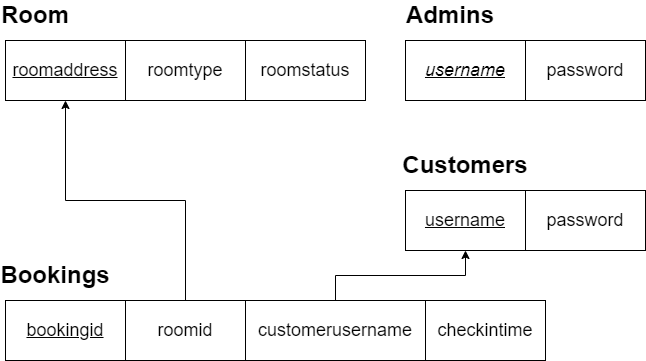

The diagram above was exported from draw.io. Its source (the exported page's mxGraphModel, read from the mxfile embedded in the PNG):
<mxGraphModel dx="1038" dy="521" grid="1" gridSize="10" guides="1" tooltips="1" connect="1" arrows="1" fold="1" page="1" pageScale="1" pageWidth="850" pageHeight="1100" math="0" shadow="0">
  <root>
    <mxCell id="0" />
    <mxCell id="1" parent="0" />
    <mxCell id="LOseynOe7JGXSh5DRWya-1" value="&lt;u&gt;&lt;font style=&quot;font-size: 18px&quot;&gt;roomaddress&lt;/font&gt;&lt;/u&gt;" style="rounded=0;whiteSpace=wrap;html=1;" vertex="1" parent="1">
      <mxGeometry x="70" y="140" width="120" height="60" as="geometry" />
    </mxCell>
    <mxCell id="LOseynOe7JGXSh5DRWya-4" value="&lt;font style=&quot;font-size: 18px&quot;&gt;roomtype&lt;/font&gt;" style="rounded=0;whiteSpace=wrap;html=1;" vertex="1" parent="1">
      <mxGeometry x="190" y="140" width="120" height="60" as="geometry" />
    </mxCell>
    <mxCell id="LOseynOe7JGXSh5DRWya-5" value="&lt;font style=&quot;font-size: 18px&quot;&gt;roomstatus&lt;/font&gt;" style="rounded=0;whiteSpace=wrap;html=1;" vertex="1" parent="1">
      <mxGeometry x="310" y="140" width="120" height="60" as="geometry" />
    </mxCell>
    <mxCell id="LOseynOe7JGXSh5DRWya-6" value="&lt;u&gt;&lt;font style=&quot;font-size: 18px&quot;&gt;username&lt;/font&gt;&lt;/u&gt;" style="rounded=0;whiteSpace=wrap;html=1;" vertex="1" parent="1">
      <mxGeometry x="470" y="290" width="120" height="60" as="geometry" />
    </mxCell>
    <mxCell id="LOseynOe7JGXSh5DRWya-7" value="&lt;font style=&quot;font-size: 18px&quot;&gt;password&lt;/font&gt;" style="rounded=0;whiteSpace=wrap;html=1;" vertex="1" parent="1">
      <mxGeometry x="590" y="290" width="120" height="60" as="geometry" />
    </mxCell>
    <mxCell id="LOseynOe7JGXSh5DRWya-8" value="&lt;font style=&quot;font-size: 18px&quot;&gt;password&lt;/font&gt;" style="rounded=0;whiteSpace=wrap;html=1;" vertex="1" parent="1">
      <mxGeometry x="590" y="140" width="120" height="60" as="geometry" />
    </mxCell>
    <mxCell id="LOseynOe7JGXSh5DRWya-9" value="&lt;i&gt;&lt;font style=&quot;font-size: 18px&quot;&gt;&lt;u&gt;username&lt;/u&gt;&lt;/font&gt;&lt;/i&gt;" style="rounded=0;whiteSpace=wrap;html=1;" vertex="1" parent="1">
      <mxGeometry x="470" y="140" width="120" height="60" as="geometry" />
    </mxCell>
    <mxCell id="LOseynOe7JGXSh5DRWya-11" value="&lt;b&gt;&lt;font style=&quot;font-size: 24px&quot;&gt;Customers&lt;/font&gt;&lt;/b&gt;" style="text;html=1;strokeColor=none;fillColor=none;align=center;verticalAlign=middle;whiteSpace=wrap;rounded=0;" vertex="1" parent="1">
      <mxGeometry x="500" y="250" width="60" height="30" as="geometry" />
    </mxCell>
    <mxCell id="LOseynOe7JGXSh5DRWya-14" value="&lt;span style=&quot;font-size: 24px&quot;&gt;&lt;b&gt;Admins&lt;/b&gt;&lt;/span&gt;" style="text;html=1;strokeColor=none;fillColor=none;align=center;verticalAlign=middle;whiteSpace=wrap;rounded=0;" vertex="1" parent="1">
      <mxGeometry x="485" y="100" width="60" height="30" as="geometry" />
    </mxCell>
    <mxCell id="LOseynOe7JGXSh5DRWya-15" value="&lt;b&gt;&lt;font style=&quot;font-size: 24px&quot;&gt;Room&lt;/font&gt;&lt;/b&gt;" style="text;html=1;strokeColor=none;fillColor=none;align=center;verticalAlign=middle;whiteSpace=wrap;rounded=0;" vertex="1" parent="1">
      <mxGeometry x="70" y="100" width="60" height="30" as="geometry" />
    </mxCell>
    <mxCell id="LOseynOe7JGXSh5DRWya-16" value="&lt;u&gt;&lt;font style=&quot;font-size: 18px&quot;&gt;bookingid&lt;/font&gt;&lt;/u&gt;" style="rounded=0;whiteSpace=wrap;html=1;" vertex="1" parent="1">
      <mxGeometry x="70" y="400" width="120" height="60" as="geometry" />
    </mxCell>
    <mxCell id="LOseynOe7JGXSh5DRWya-22" style="edgeStyle=orthogonalEdgeStyle;rounded=0;orthogonalLoop=1;jettySize=auto;html=1;entryX=0.5;entryY=1;entryDx=0;entryDy=0;fontSize=18;" edge="1" parent="1" source="LOseynOe7JGXSh5DRWya-17" target="LOseynOe7JGXSh5DRWya-1">
      <mxGeometry relative="1" as="geometry" />
    </mxCell>
    <mxCell id="LOseynOe7JGXSh5DRWya-17" value="&lt;font style=&quot;font-size: 18px&quot;&gt;roomid&lt;/font&gt;" style="rounded=0;whiteSpace=wrap;html=1;" vertex="1" parent="1">
      <mxGeometry x="190" y="400" width="120" height="60" as="geometry" />
    </mxCell>
    <mxCell id="LOseynOe7JGXSh5DRWya-24" style="edgeStyle=orthogonalEdgeStyle;rounded=0;orthogonalLoop=1;jettySize=auto;html=1;entryX=0.5;entryY=1;entryDx=0;entryDy=0;fontSize=18;" edge="1" parent="1" source="LOseynOe7JGXSh5DRWya-18" target="LOseynOe7JGXSh5DRWya-6">
      <mxGeometry relative="1" as="geometry" />
    </mxCell>
    <mxCell id="LOseynOe7JGXSh5DRWya-18" value="&lt;font style=&quot;font-size: 18px&quot;&gt;customerusername&lt;/font&gt;" style="rounded=0;whiteSpace=wrap;html=1;" vertex="1" parent="1">
      <mxGeometry x="310" y="400" width="180" height="60" as="geometry" />
    </mxCell>
    <mxCell id="LOseynOe7JGXSh5DRWya-19" value="&lt;b&gt;&lt;font style=&quot;font-size: 24px&quot;&gt;Bookings&lt;/font&gt;&lt;/b&gt;" style="text;html=1;strokeColor=none;fillColor=none;align=center;verticalAlign=middle;whiteSpace=wrap;rounded=0;" vertex="1" parent="1">
      <mxGeometry x="90" y="360" width="60" height="30" as="geometry" />
    </mxCell>
    <mxCell id="LOseynOe7JGXSh5DRWya-20" value="&lt;font style=&quot;font-size: 18px&quot;&gt;checkintime&lt;/font&gt;" style="rounded=0;whiteSpace=wrap;html=1;" vertex="1" parent="1">
      <mxGeometry x="490" y="400" width="120" height="60" as="geometry" />
    </mxCell>
  </root>
</mxGraphModel>